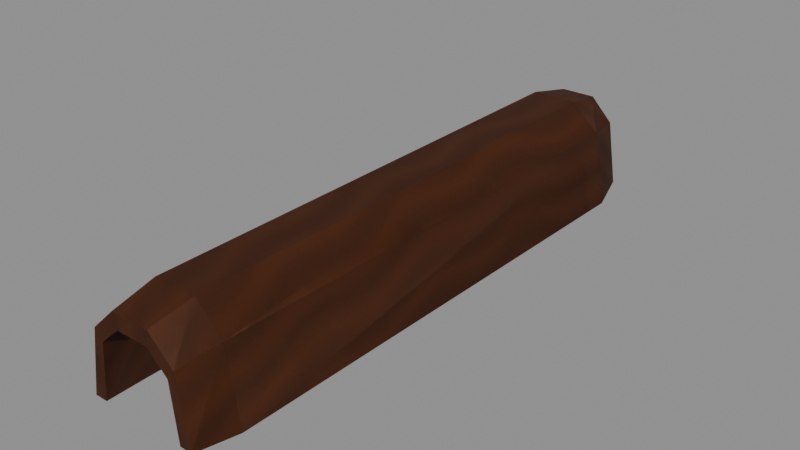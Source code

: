 # Source: m14_guard.blend  (saved by Blender 5.2.45; exported with 4.5.12 LTS)
import bpy
from mathutils import Matrix  # noqa: F401  (used for matrix-valued properties, if any)

bpy.ops.wm.read_factory_settings(use_empty=True)
scene = bpy.context.scene
scene.name = 'Secondary_m14_guard'

# ---- images (referenced by path relative to the original .blend; pixels are not part of the script)
import os
ASSET_DIR = os.environ.get("B2B_ASSET_DIR", "")  # directory of the original .blend (textures are referenced by path, not embedded)
HERE = os.path.dirname(os.path.abspath(__file__))  # packed textures are extracted next to this script under _unpacked/

def load_image(name, relpath, width, height, colorspace="sRGB"):
    """Load a texture the original file referenced (path relative to the .blend, or extracted next to this script)."""
    p = next((c for c in (os.path.join(HERE, relpath), os.path.join(ASSET_DIR, relpath)) if relpath and os.path.exists(c)), "")
    if p:
        img = bpy.data.images.load(p, check_existing=True)
        img.name = name
    else:  # same state as the original file: an image datablock whose file is absent (Cycles renders it pink)
        img = bpy.data.images.new(name, width, height)
        img.source = "FILE"
        img.filepath = "//" + (relpath or name)
    img.colorspace_settings.name = colorspace
    return img
img_raid_secondary_wood_base = load_image('RAID_secondary_wood_base', '_unpacked/wood-base.bb2a38e1.png', 256, 256, 'sRGB')

# ---- materials (node trees are filled in below, after node groups)
mat_raid_secondary_original_wood = bpy.data.materials.new('RAID_Secondary_Original_wood')
mat_raid_secondary_original_wood.diffuse_color = (0.37, 0.19, 0.082, 1.0)

# ---- material node trees
mat_raid_secondary_original_wood.use_nodes = True; mat_raid_secondary_original_wood.node_tree.nodes.clear()
_N = mat_raid_secondary_original_wood.node_tree.nodes; _L = mat_raid_secondary_original_wood.node_tree.links
n0 = _N.new('ShaderNodeBsdfPrincipled'); n0.name = 'Principled BSDF'; n0.location = (-200, 100)
n0.inputs[2].default_value = 0.54
n0.inputs[10].default_value = 0.005
n1 = _N.new('ShaderNodeOutputMaterial'); n1.name = 'Material Output'; n1.location = (200, 100)
n2 = _N.new('ShaderNodeTexImage'); n2.name = 'Image Texture'; n2.location = (0, 0)
n2.image = img_raid_secondary_wood_base
_L.new(n0.outputs[0], n1.inputs[0])
_L.new(n2.outputs[0], n0.inputs[0])
n1.is_active_output = True

# ---- meshes
me_m14_guard_contoured_open_shell = bpy.data.meshes.new('m14_guard_contoured_open_shell')
me_m14_guard_contoured_open_shell.from_pydata([(-0.02691, -0.01232, -0.18), (-0.02153, 0.022, -0.18), (-0.009418, 0.03432, -0.18), (0.009418, 0.03432, -0.18), (0.02153, 0.022, -0.18), (0.02691, -0.01232, -0.18), (0.02067, -0.01232, -0.18), (0.01776, 0.01672, -0.18), (0.008073, 0.0264, -0.18), (-0.008073, 0.0264, -0.18), (-0.01776, 0.01672, -0.18), (-0.02067, -0.01232, -0.18), (-0.0345, -0.014, -0.155), (-0.0276, 0.025, -0.155), (-0.01208, 0.039, -0.155), (0.01208, 0.039, -0.155), (0.0276, 0.025, -0.155), (0.0345, -0.014, -0.155), (0.0265, -0.014, -0.155), (0.02277, 0.019, -0.155), (0.01035, 0.03, -0.155), (-0.01035, 0.03, -0.155), (-0.02277, 0.019, -0.155), (-0.0265, -0.014, -0.155), (-0.03243, -0.014, 0.108), (-0.02594, 0.025, 0.108), (-0.01135, 0.039, 0.108), (0.01135, 0.039, 0.108), (0.02594, 0.025, 0.108), (0.03243, -0.014, 0.108), (0.02491, -0.014, 0.108), (0.0214, 0.019, 0.108), (0.009729, 0.03, 0.108), (-0.009729, 0.03, 0.108), (-0.0214, 0.019, 0.108), (-0.02491, -0.014, 0.108), (-0.02898, -0.01232, 0.13), (-0.02318, 0.022, 0.13), (-0.01014, 0.03432, 0.13), (0.01014, 0.03432, 0.13), (0.02318, 0.022, 0.13), (0.02898, -0.01232, 0.13), (0.02226, -0.01232, 0.13), (0.01913, 0.01672, 0.13), (0.008694, 0.0264, 0.13), (-0.008694, 0.0264, 0.13), (-0.01913, 0.01672, 0.13), (-0.02226, -0.01232, 0.13)], [], [(0, 12, 13, 1), (1, 13, 14, 2), (2, 14, 15, 3), (3, 15, 16, 4), (4, 16, 17, 5), (5, 17, 18, 6), (6, 18, 19, 7), (7, 19, 20, 8), (8, 20, 21, 9), (9, 21, 22, 10), (10, 22, 23, 11), (11, 23, 12, 0), (12, 24, 25, 13), (13, 25, 26, 14), (14, 26, 27, 15), (15, 27, 28, 16), (16, 28, 29, 17), (17, 29, 30, 18), (18, 30, 31, 19), (19, 31, 32, 20), (20, 32, 33, 21), (21, 33, 34, 22), (22, 34, 35, 23), (23, 35, 24, 12), (24, 36, 37, 25), (25, 37, 38, 26), (26, 38, 39, 27), (27, 39, 40, 28), (28, 40, 41, 29), (29, 41, 42, 30), (30, 42, 43, 31), (31, 43, 44, 32), (32, 44, 45, 33), (33, 45, 46, 34), (34, 46, 47, 35), (35, 47, 36, 24), (11, 0, 1, 2, 3, 4, 5, 6, 7, 8, 9, 10), (36, 47, 46, 45, 44, 43, 42, 41, 40, 39, 38, 37)])
_uv = me_m14_guard_contoured_open_shell.uv_layers.new(name='UVMap')
_uv.uv.foreach_set('vector', [0.0, 0.0, 0.0, 0.05556, 0.08801, 0.05556, 0.0772, 0.0, 0.0772, 0.0, 0.08801, 0.05556, 0.1345, 0.05556, 0.1156, 0.0, 0.1156, 0.0, 0.1345, 0.05556, 0.1881, 0.05556, 0.1574, 0.0, 0.1574, 0.0, 0.1881, 0.05556, 0.2346, 0.05556, 0.1958, 0.0, 0.1958, 0.0, 0.2346, 0.05556, 0.3226, 0.05556, 0.273, 0.0, 0.273, 0.0, 0.3226, 0.05556, 0.3404, 0.05556, 0.2869, 0.0, 0.2869, 0.0, 0.3404, 0.05556, 0.4142, 0.05556, 0.3518, 0.0, 0.3518, 0.0, 0.4142, 0.05556, 0.4511, 0.05556, 0.3822, 0.0, 0.3822, 0.0, 0.4511, 0.05556, 0.4971, 0.05556, 0.4181, 0.0, 0.4181, 0.0, 0.4971, 0.05556, 0.5339, 0.05556, 0.4485, 0.0, 0.4485, 0.0, 0.5339, 0.05556, 0.6077, 0.05556, 0.5134, 0.0, 0.5134, 0.0, 0.6077, 0.05556, 0.6255, 0.05556, 0.5272, 0.0, 0.0, 0.05556, 0.0, 0.64, 0.08786, 0.64, 0.08801, 0.05556, 0.08801, 0.05556, 0.08786, 0.64, 0.1328, 0.64, 0.1345, 0.05556, 0.1345, 0.05556, 0.1328, 0.64, 0.1832, 0.64, 0.1881, 0.05556, 0.1881, 0.05556, 0.1832, 0.64, 0.2282, 0.64, 0.2346, 0.05556, 0.2346, 0.05556, 0.2282, 0.64, 0.316, 0.64, 0.3226, 0.05556, 0.3226, 0.05556, 0.316, 0.64, 0.3328, 0.64, 0.3404, 0.05556, 0.3404, 0.05556, 0.3328, 0.64, 0.4065, 0.64, 0.4142, 0.05556, 0.4142, 0.05556, 0.4065, 0.64, 0.4421, 0.64, 0.4511, 0.05556, 0.4511, 0.05556, 0.4421, 0.64, 0.4854, 0.64, 0.4971, 0.05556, 0.4971, 0.05556, 0.4854, 0.64, 0.521, 0.64, 0.5339, 0.05556, 0.5339, 0.05556, 0.521, 0.64, 0.5948, 0.64, 0.6077, 0.05556, 0.6077, 0.05556, 0.5948, 0.64, 0.6115, 0.64, 0.6255, 0.05556, 0.0, 0.64, 0.0, 0.6889, 0.07735, 0.6889, 0.08786, 0.64, 0.08786, 0.64, 0.07735, 0.6889, 0.1172, 0.6889, 0.1328, 0.64, 0.1328, 0.64, 0.1172, 0.6889, 0.1623, 0.6889, 0.1832, 0.64, 0.1832, 0.64, 0.1623, 0.6889, 0.2022, 0.6889, 0.2282, 0.64, 0.2282, 0.64, 0.2022, 0.6889, 0.2795, 0.6889, 0.316, 0.64, 0.316, 0.64, 0.2795, 0.6889, 0.2944, 0.6889, 0.3328, 0.64, 0.3328, 0.64, 0.2944, 0.6889, 0.3593, 0.6889, 0.4065, 0.64, 0.4065, 0.64, 0.3593, 0.6889, 0.391, 0.6889, 0.4421, 0.64, 0.4421, 0.64, 0.391, 0.6889, 0.4296, 0.6889, 0.4854, 0.64, 0.4854, 0.64, 0.4296, 0.6889, 0.4612, 0.6889, 0.521, 0.64, 0.521, 0.64, 0.4612, 0.6889, 0.5261, 0.6889, 0.5948, 0.64, 0.5948, 0.64, 0.5261, 0.6889, 0.5411, 0.6889, 0.6115, 0.64, -0.04593, -0.02738, -0.0598, -0.02738, -0.04784, 0.04889, -0.02093, 0.07627, 0.02093, 0.07627, 0.04784, 0.04889, 0.0598, -0.02738, 0.04593, -0.02738, 0.03947, 0.03716, 0.01794, 0.05867, -0.01794, 0.05867, -0.03947, 0.03716, -0.0644, -0.02738, -0.04947, -0.02738, -0.0425, 0.03716, -0.01932, 0.05867, 0.01932, 0.05867, 0.0425, 0.03716, 0.04947, -0.02738, 0.0644, -0.02738, 0.05152, 0.04889, 0.02254, 0.07627, -0.02254, 0.07627, -0.05152, 0.04889])
me_m14_guard_contoured_open_shell.materials.append(mat_raid_secondary_original_wood)
me_m14_guard_contoured_open_shell.update()
me_m14_guard_contoured_open_shell_001 = bpy.data.meshes.new('m14_guard_contoured_open_shell.001')
me_m14_guard_contoured_open_shell_001.from_pydata([(-0.02691, -0.01232, -0.18), (-0.02153, 0.022, -0.18), (-0.009418, 0.03432, -0.18), (0.009418, 0.03432, -0.18), (0.02153, 0.022, -0.18), (0.02691, -0.01232, -0.18), (0.02067, -0.01232, -0.18), (0.01776, 0.01672, -0.18), (0.008073, 0.0264, -0.18), (-0.008073, 0.0264, -0.18), (-0.01776, 0.01672, -0.18), (-0.02067, -0.01232, -0.18), (-0.0345, -0.014, -0.155), (-0.0276, 0.025, -0.155), (-0.01208, 0.039, -0.155), (0.01208, 0.039, -0.155), (0.0276, 0.025, -0.155), (0.0345, -0.014, -0.155), (0.0265, -0.014, -0.155), (0.02277, 0.019, -0.155), (0.01035, 0.03, -0.155), (-0.01035, 0.03, -0.155), (-0.02277, 0.019, -0.155), (-0.0265, -0.014, -0.155), (-0.03243, -0.014, 0.108), (-0.02594, 0.025, 0.108), (-0.01135, 0.039, 0.108), (0.01135, 0.039, 0.108), (0.02594, 0.025, 0.108), (0.03243, -0.014, 0.108), (0.02491, -0.014, 0.108), (0.0214, 0.019, 0.108), (0.009729, 0.03, 0.108), (-0.009729, 0.03, 0.108), (-0.0214, 0.019, 0.108), (-0.02491, -0.014, 0.108), (-0.02898, -0.01232, 0.13), (-0.02318, 0.022, 0.13), (-0.01014, 0.03432, 0.13), (0.01014, 0.03432, 0.13), (0.02318, 0.022, 0.13), (0.02898, -0.01232, 0.13), (0.02226, -0.01232, 0.13), (0.01913, 0.01672, 0.13), (0.008694, 0.0264, 0.13), (-0.008694, 0.0264, 0.13), (-0.01913, 0.01672, 0.13), (-0.02226, -0.01232, 0.13)], [], [(0, 12, 13, 1), (1, 13, 14, 2), (2, 14, 15, 3), (3, 15, 16, 4), (4, 16, 17, 5), (5, 17, 18, 6), (6, 18, 19, 7), (7, 19, 20, 8), (8, 20, 21, 9), (9, 21, 22, 10), (10, 22, 23, 11), (11, 23, 12, 0), (12, 24, 25, 13), (13, 25, 26, 14), (14, 26, 27, 15), (15, 27, 28, 16), (16, 28, 29, 17), (17, 29, 30, 18), (18, 30, 31, 19), (19, 31, 32, 20), (20, 32, 33, 21), (21, 33, 34, 22), (22, 34, 35, 23), (23, 35, 24, 12), (24, 36, 37, 25), (25, 37, 38, 26), (26, 38, 39, 27), (27, 39, 40, 28), (28, 40, 41, 29), (29, 41, 42, 30), (30, 42, 43, 31), (31, 43, 44, 32), (32, 44, 45, 33), (33, 45, 46, 34), (34, 46, 47, 35), (35, 47, 36, 24), (11, 0, 1, 2, 3, 4, 5, 6, 7, 8, 9, 10), (36, 47, 46, 45, 44, 43, 42, 41, 40, 39, 38, 37)])
_uv = me_m14_guard_contoured_open_shell_001.uv_layers.new(name='UVMap')
_uv.uv.foreach_set('vector', [0.0, 0.0, 0.0, 0.05556, 0.08801, 0.05556, 0.0772, 0.0, 0.0772, 0.0, 0.08801, 0.05556, 0.1345, 0.05556, 0.1156, 0.0, 0.1156, 0.0, 0.1345, 0.05556, 0.1881, 0.05556, 0.1574, 0.0, 0.1574, 0.0, 0.1881, 0.05556, 0.2346, 0.05556, 0.1958, 0.0, 0.1958, 0.0, 0.2346, 0.05556, 0.3226, 0.05556, 0.273, 0.0, 0.273, 0.0, 0.3226, 0.05556, 0.3404, 0.05556, 0.2869, 0.0, 0.2869, 0.0, 0.3404, 0.05556, 0.4142, 0.05556, 0.3518, 0.0, 0.3518, 0.0, 0.4142, 0.05556, 0.4511, 0.05556, 0.3822, 0.0, 0.3822, 0.0, 0.4511, 0.05556, 0.4971, 0.05556, 0.4181, 0.0, 0.4181, 0.0, 0.4971, 0.05556, 0.5339, 0.05556, 0.4485, 0.0, 0.4485, 0.0, 0.5339, 0.05556, 0.6077, 0.05556, 0.5134, 0.0, 0.5134, 0.0, 0.6077, 0.05556, 0.6255, 0.05556, 0.5272, 0.0, 0.0, 0.05556, 0.0, 0.64, 0.08786, 0.64, 0.08801, 0.05556, 0.08801, 0.05556, 0.08786, 0.64, 0.1328, 0.64, 0.1345, 0.05556, 0.1345, 0.05556, 0.1328, 0.64, 0.1832, 0.64, 0.1881, 0.05556, 0.1881, 0.05556, 0.1832, 0.64, 0.2282, 0.64, 0.2346, 0.05556, 0.2346, 0.05556, 0.2282, 0.64, 0.316, 0.64, 0.3226, 0.05556, 0.3226, 0.05556, 0.316, 0.64, 0.3328, 0.64, 0.3404, 0.05556, 0.3404, 0.05556, 0.3328, 0.64, 0.4065, 0.64, 0.4142, 0.05556, 0.4142, 0.05556, 0.4065, 0.64, 0.4421, 0.64, 0.4511, 0.05556, 0.4511, 0.05556, 0.4421, 0.64, 0.4854, 0.64, 0.4971, 0.05556, 0.4971, 0.05556, 0.4854, 0.64, 0.521, 0.64, 0.5339, 0.05556, 0.5339, 0.05556, 0.521, 0.64, 0.5948, 0.64, 0.6077, 0.05556, 0.6077, 0.05556, 0.5948, 0.64, 0.6115, 0.64, 0.6255, 0.05556, 0.0, 0.64, 0.0, 0.6889, 0.07735, 0.6889, 0.08786, 0.64, 0.08786, 0.64, 0.07735, 0.6889, 0.1172, 0.6889, 0.1328, 0.64, 0.1328, 0.64, 0.1172, 0.6889, 0.1623, 0.6889, 0.1832, 0.64, 0.1832, 0.64, 0.1623, 0.6889, 0.2022, 0.6889, 0.2282, 0.64, 0.2282, 0.64, 0.2022, 0.6889, 0.2795, 0.6889, 0.316, 0.64, 0.316, 0.64, 0.2795, 0.6889, 0.2944, 0.6889, 0.3328, 0.64, 0.3328, 0.64, 0.2944, 0.6889, 0.3593, 0.6889, 0.4065, 0.64, 0.4065, 0.64, 0.3593, 0.6889, 0.391, 0.6889, 0.4421, 0.64, 0.4421, 0.64, 0.391, 0.6889, 0.4296, 0.6889, 0.4854, 0.64, 0.4854, 0.64, 0.4296, 0.6889, 0.4612, 0.6889, 0.521, 0.64, 0.521, 0.64, 0.4612, 0.6889, 0.5261, 0.6889, 0.5948, 0.64, 0.5948, 0.64, 0.5261, 0.6889, 0.5411, 0.6889, 0.6115, 0.64, -0.04593, -0.02738, -0.0598, -0.02738, -0.04784, 0.04889, -0.02093, 0.07627, 0.02093, 0.07627, 0.04784, 0.04889, 0.0598, -0.02738, 0.04593, -0.02738, 0.03947, 0.03716, 0.01794, 0.05867, -0.01794, 0.05867, -0.03947, 0.03716, -0.0644, -0.02738, -0.04947, -0.02738, -0.0425, 0.03716, -0.01932, 0.05867, 0.01932, 0.05867, 0.0425, 0.03716, 0.04947, -0.02738, 0.0644, -0.02738, 0.05152, 0.04889, 0.02254, 0.07627, -0.02254, 0.07627, -0.05152, 0.04889])
me_m14_guard_contoured_open_shell_001.materials.append(mat_raid_secondary_original_wood)
me_m14_guard_contoured_open_shell_001.update()

# ---- objects
ob_handguard__m14_guard_lod0_raid_secondary_original_wood = bpy.data.objects.new('handguard__m14_guard_LOD0_RAID_Secondary_Original_wood', me_m14_guard_contoured_open_shell)
ob_handguard__m14_guard_lod1_raid_secondary_original_wood = bpy.data.objects.new('handguard__m14_guard_LOD1_RAID_Secondary_Original_wood', me_m14_guard_contoured_open_shell_001)

# ---- transforms, parenting, visibility, modifiers, constraints
ob_handguard__m14_guard_lod0_raid_secondary_original_wood.location = (0.0, 0.0, 0.0)
ob_handguard__m14_guard_lod0_raid_secondary_original_wood.rotation_euler = (1.571, -0.0, 0.0)
ob_handguard__m14_guard_lod1_raid_secondary_original_wood.location = (0.0, 0.0, 0.0)
ob_handguard__m14_guard_lod1_raid_secondary_original_wood.rotation_euler = (1.571, -0.0, 0.0)

# ---- collection membership
scene.collection.objects.link(ob_handguard__m14_guard_lod0_raid_secondary_original_wood)
scene.collection.objects.link(ob_handguard__m14_guard_lod1_raid_secondary_original_wood)

# ---- scene / render settings (as saved in the file)
scene.frame_start = 1; scene.frame_end = 250; scene.frame_set(1)
scene.render.engine = 'BLENDER_EEVEE_NEXT'
scene.render.image_settings.exr_codec = 'NONE'
scene.render.use_bake_clear = False
scene.render.bake_margin = 0
scene.render.bake_bias = 0.0
scene.render.bake_samples = 0
scene.render.simplify_subdivision_render = 0
scene.render.simplify_child_particles_render = 0.0
scene.render.compositor_device = 'GPU'
scene.eevee.use_volume_custom_range = False
scene.eevee.gtao_distance = 0.0
scene.eevee.use_fast_gi = False
scene.eevee.fast_gi_thickness_near = 0.1
scene.eevee.fast_gi_thickness_far = 0.0
scene.eevee.ray_tracing_options.screen_trace_thickness = 0.1
bpy.context.view_layer.update()

# ---- added for rendering (the .blend has no active camera and no usable light): camera, sun + grey world if the file has none
cam_auto = bpy.data.cameras.new('AutoCamera')
cam_auto.lens = 50.0
cam_auto.sensor_width = 36.0
cam_auto.clip_end = 1000.0
ob_auto_camera = bpy.data.objects.new('AutoCamera', cam_auto)
scene.collection.objects.link(ob_auto_camera)
ob_auto_camera.location = (0.297902, -0.332483, 0.250822)
ob_auto_camera.rotation_euler = (1.09748, -7.21219e-08, 0.694738)
scene.camera = ob_auto_camera
light_auto_sun = bpy.data.lights.new('AutoSun', 'SUN')
light_auto_sun.energy = 3.0
light_auto_sun.angle = 0.0523599
ob_auto_sun = bpy.data.objects.new('AutoSun', light_auto_sun)
scene.collection.objects.link(ob_auto_sun)
ob_auto_sun.rotation_euler = (0.872665, 0.174533, 0.523599)
if scene.world is None:
    world_auto = bpy.data.worlds.new('AutoWorld')
    world_auto.color = (0.3, 0.3, 0.3)
    scene.world = world_auto
bpy.context.view_layer.update()
